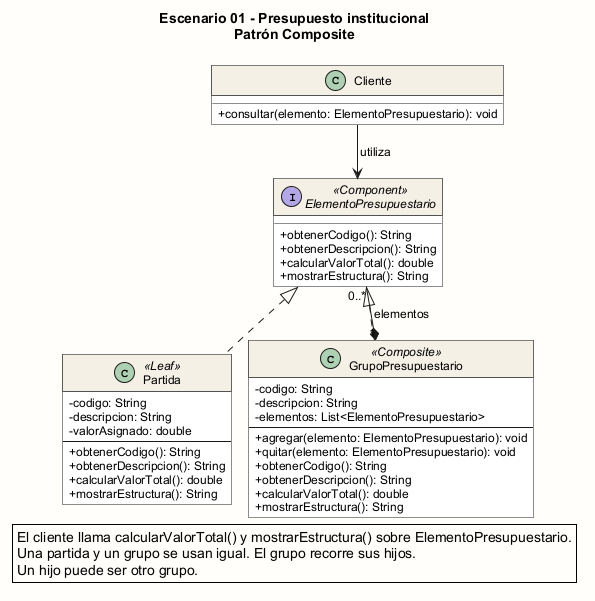

The diagram above was rendered by PlantUML. Its source (embedded in the PNG):
@startuml diagrama-composite
!pragma layout smetana
title Escenario 01 - Presupuesto institucional\nPatrón Composite

skinparam backgroundColor #FFFEFB
skinparam shadowing false
skinparam roundcorner 0
skinparam classAttributeIconSize 0
skinparam classFontName Arial
skinparam classFontSize 13
skinparam defaultFontName Arial
skinparam defaultFontSize 12
skinparam ArrowColor #1A1A1A
skinparam ClassBorderColor #1A1A1A
skinparam ClassBackgroundColor #FFFFFF
skinparam ClassHeaderBackgroundColor #F4F0E6
skinparam StereotypeFontSize 11
skinparam linetype ortho
skinparam nodesep 60
skinparam ranksep 50

interface ElementoPresupuestario <<Component>> {
  + obtenerCodigo(): String
  + obtenerDescripcion(): String
  + calcularValorTotal(): double
  + mostrarEstructura(): String
}

class Partida <<Leaf>> {
  - codigo: String
  - descripcion: String
  - valorAsignado: double
  --
  + obtenerCodigo(): String
  + obtenerDescripcion(): String
  + calcularValorTotal(): double
  + mostrarEstructura(): String
}

class GrupoPresupuestario <<Composite>> {
  - codigo: String
  - descripcion: String
  - elementos: List<ElementoPresupuestario>
  --
  + agregar(elemento: ElementoPresupuestario): void
  + quitar(elemento: ElementoPresupuestario): void
  + obtenerCodigo(): String
  + obtenerDescripcion(): String
  + calcularValorTotal(): double
  + mostrarEstructura(): String
}

class Cliente {
  + consultar(elemento: ElementoPresupuestario): void
}

Cliente -down-> ElementoPresupuestario : utiliza
Partida .up.|> ElementoPresupuestario
GrupoPresupuestario .up.|> ElementoPresupuestario
GrupoPresupuestario "1" *-up- "0..*" ElementoPresupuestario : elementos
Partida -[hidden]right- GrupoPresupuestario

legend bottom
El cliente llama calcularValorTotal() y mostrarEstructura() sobre ElementoPresupuestario.
Una partida y un grupo se usan igual. El grupo recorre sus hijos.
Un hijo puede ser otro grupo.
endlegend

@enduml